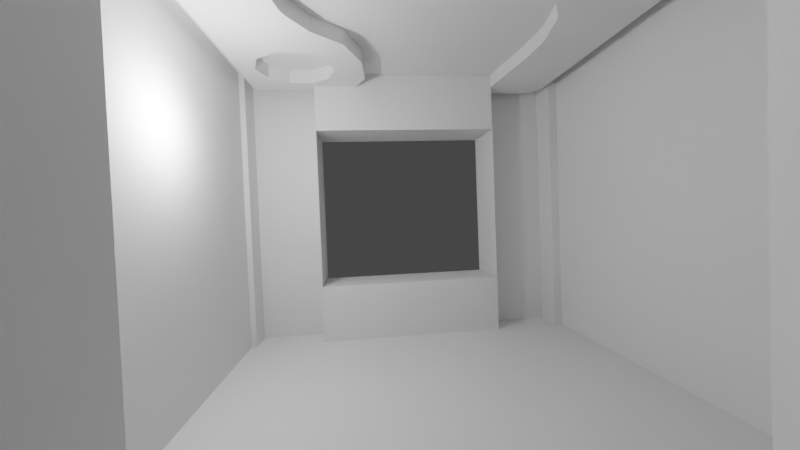# Source: lec9.blend  (saved by Blender 3.6.13; exported with 4.5.12 LTS)
import bpy
from mathutils import Matrix  # noqa: F401  (used for matrix-valued properties, if any)

bpy.ops.wm.read_factory_settings(use_empty=True)
scene = bpy.context.scene
scene.name = 'Scene'

# ---- collections
col_collection = bpy.data.collections.new('Collection'); scene.collection.children.link(col_collection)

# ---- node groups
ng_auto_smooth = bpy.data.node_groups.new('Auto Smooth', 'GeometryNodeTree')
_s = ng_auto_smooth.interface.new_socket(name='Geometry', in_out='OUTPUT', socket_type='NodeSocketGeometry')
_s = ng_auto_smooth.interface.new_socket(name='Geometry', in_out='INPUT', socket_type='NodeSocketGeometry')
_s = ng_auto_smooth.interface.new_socket(name='Angle', in_out='INPUT', socket_type='NodeSocketFloat')
_s.subtype = 'ANGLE'
_s.min_value = 0.0
_s.max_value = 3.142
ng_auto_smooth.is_modifier = True
_N = ng_auto_smooth.nodes; _L = ng_auto_smooth.links
n0 = _N.new('NodeGroupOutput'); n0.name = 'Group Output'; n0.location = (480, -100)
n1 = _N.new('NodeGroupInput'); n1.name = 'Group Input'; n1.location = (-420, -300)
n2 = _N.new('NodeGroupInput'); n2.name = 'Group Input.001'; n2.location = (-60, -100)
n3 = _N.new('GeometryNodeSetShadeSmooth'); n3.name = 'Set Shade Smooth'; n3.location = (120, -100)
n3.domain = 'EDGE'
n4 = _N.new('GeometryNodeSetShadeSmooth'); n4.name = 'Set Shade Smooth.001'; n4.location = (300, -100)
n5 = _N.new('GeometryNodeInputMeshEdgeAngle'); n5.name = 'Edge Angle'; n5.location = (-420, -220)
n6 = _N.new('GeometryNodeInputEdgeSmooth'); n6.name = 'Is Edge Smooth'; n6.location = (-60, -160)
n7 = _N.new('GeometryNodeInputShadeSmooth'); n7.name = 'Is Face Smooth'; n7.location = (-240, -340)
n8 = _N.new('FunctionNodeBooleanMath'); n8.name = 'Boolean Math'; n8.location = (-60, -220)
n9 = _N.new('FunctionNodeCompare'); n9.name = 'Compare'; n9.location = (-240, -180)
n9.operation = 'LESS_EQUAL'
_L.new(n5.outputs[0], n9.inputs[0])
_L.new(n4.outputs[0], n0.inputs[0])
_L.new(n1.outputs[1], n9.inputs[1])
_L.new(n9.outputs[0], n8.inputs[0])
_L.new(n7.outputs[0], n8.inputs[1])
_L.new(n2.outputs[0], n3.inputs[0])
_L.new(n6.outputs[0], n3.inputs[1])
_L.new(n3.outputs[0], n4.inputs[0])
_L.new(n8.outputs[0], n3.inputs[2])
n0.is_active_output = True

# ---- world
world_world = bpy.data.worlds.new('World'); scene.world = world_world
world_world.use_nodes = True; world_world.node_tree.nodes.clear()
_N = world_world.node_tree.nodes; _L = world_world.node_tree.links
n0 = _N.new('ShaderNodeOutputWorld'); n0.name = 'World Output'; n0.location = (300, 300)
n1 = _N.new('ShaderNodeBackground'); n1.name = 'Background'; n1.location = (10, 300)
n1.inputs[0].default_value = (0.05088, 0.05088, 0.05088, 1.0)
_L.new(n1.outputs[0], n0.inputs[0])
n0.is_active_output = True
world_world.color = (0.05088, 0.05088, 0.05088)
world_world.use_sun_shadow = False
world_world.sun_shadow_jitter_overblur = 0.0

# ---- cameras
cam_camera = bpy.data.cameras.new('Camera')
cam_camera.clip_end = 100.0
cam_camera.lens = 15.0
cam_camera.ortho_scale = 7.314

# ---- lights
light_light = bpy.data.lights.new('Light', 'POINT')
light_light.transmission_factor = 0.0
light_light.energy = 1000.0
light_light.shadow_soft_size = 0.1
light_light.shadow_maximum_resolution = 0.006
light_light.use_absolute_resolution = True

# ---- meshes
me_mesh_001 = bpy.data.meshes.new('Mesh.001')
me_mesh_001.from_pydata([(-0.2698, 0.0, 0.0), (0.04795, -0.0008276, 0.0), (0.4895, -0.003167, 0.0), (1.037, -0.006801, 0.0), (1.673, -0.01151, 0.0), (2.38, -0.01709, 0.0), (3.14, -0.02332, 0.0), (3.935, -0.02997, 0.0), (4.748, -0.03685, 0.0), (5.56, -0.04372, 0.0), (6.356, -0.05038, 0.0), (7.115, -0.0566, 0.0), (7.822, -0.06218, 0.0), (7.915, -2.58, 0.0), (7.694, -2.941, 0.0), (6.919, -3.269, 0.0), (5.857, -3.186, 0.0), (4.939, -2.797, 0.0), (4.388, -2.126, 0.0), (4.317, -2.085, 0.0), (4.245, -2.041, 0.0), (4.173, -1.994, 0.0), (4.101, -1.945, 0.0), (4.028, -1.897, 0.0), (3.956, -1.849, 0.0), (3.884, -1.805, 0.0), (3.813, -1.764, 0.0), (3.741, -1.728, 0.0), (3.67, -1.699, 0.0), (3.599, -1.677, 0.0), (3.529, -1.664, 0.0), (3.459, -1.655, 0.0), (3.389, -1.642, 0.0), (3.318, -1.627, 0.0), (3.247, -1.61, 0.0), (3.176, -1.592, 0.0), (3.104, -1.574, 0.0), (3.031, -1.556, 0.0), (2.958, -1.54, 0.0), (2.884, -1.527, 0.0), (2.808, -1.516, 0.0), (2.732, -1.509, 0.0), (2.655, -1.506, 0.0), (2.578, -1.507, 0.0), (2.503, -1.507, 0.0), (2.43, -1.509, 0.0), (2.358, -1.51, 0.0), (2.286, -1.512, 0.0), (2.216, -1.514, 0.0), (2.146, -1.516, 0.0), (2.076, -1.519, 0.0), (2.006, -1.521, 0.0), (1.936, -1.523, 0.0), (1.866, -1.525, 0.0), (1.795, -1.527, 0.0), (0.5315, -1.672, 0.0), (-0.5109, -1.759, 0.0), (-0.8039, -1.774, 0.0), (-0.7699, -1.615, 0.0), (-0.7532, -1.438, 0.0), (-0.7479, -1.248, 0.0), (-0.7484, -1.051, 0.0), (-0.7489, -0.8553, 0.0), (-0.7436, -0.6654, 0.0), (-0.7269, -0.4877, 0.0), (-0.6929, -0.3286, 0.0), (-0.6359, -0.1941, 0.0), (-0.5503, -0.09036, 0.0), (-0.4302, -0.02362, 0.0), (5.756, -2.299, 0.0), (5.738, -2.285, 0.0), (5.381, -1.783, 0.0), (5.389, -1.805, 0.0), (5.381, -1.193, 0.0), (5.756, -0.6772, 0.0), (5.738, -0.6911, 0.0), (5.389, -1.172, 0.0), (6.317, -2.481, 0.0), (6.34, -2.481, 0.0), (6.34, -0.4955, 0.0), (6.317, -0.4949, 0.0), (7.277, -1.785, 0.0), (6.924, -2.284, 0.0), (7.27, -1.807, 0.0), (6.905, -2.297, 0.0), (6.924, -0.6921, 0.0), (6.905, -0.6791, 0.0), (7.277, -1.191, 0.0), (7.27, -1.169, 0.0), (-0.2698, 0.0, 0.8633), (0.04795, -0.0008276, 0.8633), (0.4895, -0.003167, 0.8633), (1.037, -0.006801, 0.8633), (1.673, -0.01151, 0.8633), (2.38, -0.01709, 0.8633), (3.14, -0.02332, 0.8633), (3.935, -0.02997, 0.8633), (4.748, -0.03685, 0.8633), (7.115, -0.0566, 0.8633), (6.905, -0.6791, 0.8633), (5.56, -0.04372, 0.8633), (6.356, -0.05038, 0.8633), (7.822, -0.06218, 0.8633), (7.915, -2.58, 0.8633), (7.694, -2.941, 0.8633), (6.919, -3.269, 0.8633), (5.857, -3.186, 0.8633), (4.939, -2.797, 0.8633), (4.388, -2.126, 0.8633), (4.317, -2.085, 0.8633), (4.245, -2.041, 0.8633), (4.173, -1.994, 0.8633), (4.101, -1.945, 0.8633), (4.028, -1.897, 0.8633), (3.956, -1.849, 0.8633), (3.884, -1.805, 0.8633), (3.813, -1.764, 0.8633), (3.741, -1.728, 0.8633), (3.67, -1.699, 0.8633), (3.599, -1.677, 0.8633), (3.529, -1.664, 0.8633), (3.459, -1.655, 0.8633), (3.389, -1.642, 0.8633), (3.318, -1.627, 0.8633), (3.247, -1.61, 0.8633), (3.176, -1.592, 0.8633), (3.104, -1.574, 0.8633), (3.031, -1.556, 0.8633), (2.958, -1.54, 0.8633), (2.884, -1.527, 0.8633), (2.808, -1.516, 0.8633), (2.732, -1.509, 0.8633), (2.655, -1.506, 0.8633), (2.578, -1.507, 0.8633), (2.503, -1.507, 0.8633), (2.43, -1.509, 0.8633), (2.358, -1.51, 0.8633), (2.286, -1.512, 0.8633), (2.216, -1.514, 0.8633), (2.146, -1.516, 0.8633), (2.076, -1.519, 0.8633), (2.006, -1.521, 0.8633), (1.936, -1.523, 0.8633), (1.866, -1.525, 0.8633), (1.795, -1.527, 0.8633), (0.5315, -1.672, 0.8633), (-0.5109, -1.759, 0.8633), (-0.8039, -1.774, 0.8633), (-0.7699, -1.615, 0.8633), (-0.7532, -1.438, 0.8633), (-0.7479, -1.248, 0.8633), (-0.7484, -1.051, 0.8633), (-0.7489, -0.8553, 0.8633), (-0.7436, -0.6654, 0.8633), (-0.7269, -0.4877, 0.8633), (-0.6929, -0.3286, 0.8633), (-0.6359, -0.1941, 0.8633), (-0.5503, -0.09036, 0.8633), (-0.4302, -0.02362, 0.8633), (5.756, -2.299, 0.8633), (5.738, -2.285, 0.8633), (5.389, -1.805, 0.8633), (5.381, -1.783, 0.8633), (5.381, -1.193, 0.8633), (5.756, -0.6772, 0.8633), (5.738, -0.6911, 0.8633), (6.924, -2.284, 0.8633), (7.27, -1.807, 0.8633), (6.317, -2.481, 0.8633), (6.34, -2.481, 0.8633), (6.34, -0.4955, 0.8633), (6.317, -0.4949, 0.8633), (7.277, -1.785, 0.8633), (6.905, -2.297, 0.8633), (7.277, -1.191, 0.8633), (6.924, -0.6921, 0.8633), (7.27, -1.169, 0.8633), (5.389, -1.172, 0.8633), (-1.128, -9.37, 0.4173), (9.716, -9.37, 0.4173), (-1.128, 0.5296, 0.4173), (9.716, 0.5296, 0.4173), (-1.128, 0.5296, 0.9024), (-1.128, -9.37, 0.9024), (9.716, -9.37, 0.9024), (9.716, 0.5296, 0.9024), (7.63, -8.863, 0.0), (7.312, -8.862, 0.0), (6.87, -8.86, 0.0), (6.323, -8.856, 0.0), (5.687, -8.851, 0.0), (4.98, -8.846, 0.0), (4.22, -8.84, 0.0), (3.425, -8.833, 0.0), (2.612, -8.826, 0.0), (1.799, -8.819, 0.0), (1.004, -8.812, 0.0), (0.2444, -8.806, 0.0), (-0.4624, -8.801, 0.0), (-0.5556, -6.283, 0.0), (-0.3347, -5.922, 0.0), (0.441, -5.594, 0.0), (1.502, -5.677, 0.0), (2.421, -6.065, 0.0), (2.971, -6.737, 0.0), (3.043, -6.777, 0.0), (3.115, -6.822, 0.0), (3.187, -6.869, 0.0), (3.259, -6.918, 0.0), (3.331, -6.966, 0.0), (3.403, -7.014, 0.0), (3.475, -7.058, 0.0), (3.547, -7.099, 0.0), (3.619, -7.135, 0.0), (3.69, -7.164, 0.0), (3.76, -7.186, 0.0), (3.831, -7.198, 0.0), (3.901, -7.208, 0.0), (3.971, -7.221, 0.0), (4.041, -7.236, 0.0), (4.112, -7.253, 0.0), (4.184, -7.271, 0.0), (4.256, -7.289, 0.0), (4.329, -7.306, 0.0), (4.402, -7.322, 0.0), (4.476, -7.336, 0.0), (4.551, -7.347, 0.0), (4.627, -7.354, 0.0), (4.705, -7.357, 0.0), (4.781, -7.356, 0.0), (4.856, -7.355, 0.0), (4.93, -7.354, 0.0), (5.002, -7.353, 0.0), (5.073, -7.351, 0.0), (5.144, -7.349, 0.0), (5.214, -7.346, 0.0), (5.284, -7.344, 0.0), (5.353, -7.342, 0.0), (5.423, -7.34, 0.0), (5.494, -7.338, 0.0), (5.565, -7.336, 0.0), (6.828, -7.191, 0.0), (7.871, -7.104, 0.0), (8.164, -7.089, 0.0), (8.13, -7.248, 0.0), (8.113, -7.425, 0.0), (8.108, -7.615, 0.0), (8.108, -7.811, 0.0), (8.109, -8.008, 0.0), (8.103, -8.197, 0.0), (8.087, -8.375, 0.0), (8.053, -8.534, 0.0), (7.996, -8.669, 0.0), (7.91, -8.772, 0.0), (7.79, -8.839, 0.0), (1.603, -6.564, 0.0), (1.622, -6.578, 0.0), (1.978, -7.08, 0.0), (1.971, -7.058, 0.0), (1.978, -7.67, 0.0), (1.603, -8.186, 0.0), (1.622, -8.172, 0.0), (1.971, -7.691, 0.0), (1.043, -6.382, 0.0), (1.02, -6.382, 0.0), (1.02, -8.367, 0.0), (1.043, -8.368, 0.0), (0.08283, -7.078, 0.0), (0.436, -6.579, 0.0), (0.08933, -7.056, 0.0), (0.4548, -6.566, 0.0), (0.436, -8.171, 0.0), (0.4548, -8.184, 0.0), (0.08283, -7.672, 0.0), (0.08933, -7.694, 0.0), (7.63, -8.863, 0.8633), (7.312, -8.862, 0.8633), (6.87, -8.86, 0.8633), (6.323, -8.856, 0.8633), (5.687, -8.851, 0.8633), (4.98, -8.846, 0.8633), (4.22, -8.84, 0.8633), (3.425, -8.833, 0.8633), (2.612, -8.826, 0.8633), (0.2444, -8.806, 0.8633), (0.4548, -8.184, 0.8633), (1.799, -8.819, 0.8633), (1.004, -8.812, 0.8633), (-0.4624, -8.801, 0.8633), (-0.5556, -6.283, 0.8633), (-0.3347, -5.922, 0.8633), (0.441, -5.594, 0.8633), (1.502, -5.677, 0.8633), (2.421, -6.065, 0.8633), (2.971, -6.737, 0.8633), (3.043, -6.777, 0.8633), (3.115, -6.822, 0.8633), (3.187, -6.869, 0.8633), (3.259, -6.918, 0.8633), (3.331, -6.966, 0.8633), (3.403, -7.014, 0.8633), (3.475, -7.058, 0.8633), (3.547, -7.099, 0.8633), (3.619, -7.135, 0.8633), (3.69, -7.164, 0.8633), (3.76, -7.186, 0.8633), (3.831, -7.198, 0.8633), (3.901, -7.208, 0.8633), (3.971, -7.221, 0.8633), (4.041, -7.236, 0.8633), (4.112, -7.253, 0.8633), (4.184, -7.271, 0.8633), (4.256, -7.289, 0.8633), (4.329, -7.306, 0.8633), (4.402, -7.322, 0.8633), (4.476, -7.336, 0.8633), (4.551, -7.347, 0.8633), (4.627, -7.354, 0.8633), (4.705, -7.357, 0.8633), (4.781, -7.356, 0.8633), (4.856, -7.355, 0.8633), (4.93, -7.354, 0.8633), (5.002, -7.353, 0.8633), (5.073, -7.351, 0.8633), (5.144, -7.349, 0.8633), (5.214, -7.346, 0.8633), (5.284, -7.344, 0.8633), (5.353, -7.342, 0.8633), (5.423, -7.34, 0.8633), (5.494, -7.338, 0.8633), (5.565, -7.336, 0.8633), (6.828, -7.191, 0.8633), (7.871, -7.104, 0.8633), (8.164, -7.089, 0.8633), (8.13, -7.248, 0.8633), (8.113, -7.425, 0.8633), (8.108, -7.615, 0.8633), (8.108, -7.811, 0.8633), (8.109, -8.008, 0.8633), (8.103, -8.197, 0.8633), (8.087, -8.375, 0.8633), (8.053, -8.534, 0.8633), (7.996, -8.669, 0.8633), (7.91, -8.772, 0.8633), (7.79, -8.839, 0.8633), (1.603, -6.564, 0.8633), (1.622, -6.578, 0.8633), (1.971, -7.058, 0.8633), (1.978, -7.08, 0.8633), (1.978, -7.67, 0.8633), (1.603, -8.186, 0.8633), (1.622, -8.172, 0.8633), (0.436, -6.579, 0.8633), (0.08933, -7.056, 0.8633), (1.043, -6.382, 0.8633), (1.02, -6.382, 0.8633), (1.02, -8.367, 0.8633), (1.043, -8.368, 0.8633), (0.08283, -7.078, 0.8633), (0.4548, -6.566, 0.8633), (0.08283, -7.672, 0.8633), (0.436, -8.171, 0.8633), (0.08933, -7.694, 0.8633), (1.971, -7.691, 0.8633), (-1.627, -9.889, -8.818), (9.906, -9.868, -8.818), (9.906, -7.56, -8.818), (9.37, -7.556, -8.818), (9.376, -7.89, -8.818), (7.465, -7.858, -8.818), (7.431, -9.16, -8.818), (-0.1556, -9.155, -8.818), (-0.155, -9.004, -8.818), (-0.9993, -9.004, -8.818), (-0.9993, -7.075, -8.818), (-0.1668, -7.063, -8.818), (-0.1733, -1.715, -8.818), (-0.9828, -1.72, -8.818), (-0.9828, 0.1393, -8.818), (-0.1615, 0.1443, -8.818), (-0.1615, 0.3992, -8.818), (7.97, 0.3542, -8.818), (8.003, -2.27, -8.818), (9.372, -2.3, -8.818), (9.364, -3.245, -8.818), (9.909, -3.245, -8.818), (9.902, -1.964, -8.818), (8.266, -1.94, -8.818), (8.266, 1.029, -8.818), (-1.793, 1.038, -8.818), (-1.787, -9.882, -8.818), (9.347, -7.89, -8.818), (-1.627, -9.889, -6.835), (9.906, -9.868, -6.835), (9.906, -7.56, -6.835), (9.37, -7.556, -6.835), (9.376, -7.89, -6.835), (7.465, -7.858, -6.835), (7.431, -9.16, -6.835), (-0.1556, -9.155, -6.835), (-0.155, -9.004, -6.835), (-0.9993, -9.004, -6.835), (-0.9993, -7.075, -6.835), (-0.1668, -7.063, -6.835), (-0.1733, -1.715, -6.835), (-0.9828, -1.72, -6.835), (-0.9828, 0.1393, -6.835), (-0.1615, 0.1443, -6.835), (-0.1615, 0.3992, -6.835), (7.97, 0.3542, -6.835), (8.003, -2.27, -6.835), (9.372, -2.3, -6.835), (9.364, -3.245, -6.835), (9.909, -3.245, -6.835), (9.902, -1.964, -6.835), (8.266, -1.94, -6.835), (8.266, 1.029, -6.835), (-1.793, 1.038, -6.835), (-1.787, -9.882, -6.835), (-1.627, -9.889, -1.489), (9.906, -9.868, -1.489), (9.906, -7.56, -1.489), (9.37, -7.556, -1.489), (9.376, -7.89, -1.489), (7.465, -7.858, -1.489), (7.431, -9.16, -1.489), (-0.1556, -9.155, -1.489), (-0.155, -9.004, -1.489), (-0.9993, -9.004, -1.489), (-0.9993, -7.075, -1.489), (-0.1668, -7.063, -1.489), (-0.1733, -1.715, -1.489), (-0.9828, -1.72, -1.489), (-0.9828, 0.1393, -1.489), (-0.1615, 0.1443, -1.489), (-0.1615, 0.3992, -1.489), (7.97, 0.3542, -1.489), (8.003, -2.27, -1.489), (9.372, -2.3, -1.489), (9.364, -3.245, -1.489), (9.909, -3.245, -1.489), (9.902, -1.964, -1.489), (8.266, -1.94, -1.489), (8.266, 1.029, -1.489), (-1.793, 1.038, -1.489), (-1.787, -9.882, -1.489), (-1.627, -9.889, 0.7197), (9.906, -9.868, 0.7197), (9.906, -7.56, 0.7197), (9.37, -7.556, 0.7197), (9.376, -7.89, 0.7197), (7.465, -7.858, 0.7197), (7.431, -9.16, 0.7197), (-0.1556, -9.155, 0.7197), (-0.155, -9.004, 0.7197), (-0.9993, -9.004, 0.7197), (-0.9993, -7.075, 0.7197), (-0.1668, -7.063, 0.7197), (-0.1733, -1.715, 0.7197), (-0.9828, -1.72, 0.7197), (-0.9828, 0.1393, 0.7197), (-0.1615, 0.1443, 0.7197), (-0.1615, 0.3992, 0.7197), (7.97, 0.3542, 0.7197), (8.003, -2.27, 0.7197), (9.372, -2.3, 0.7197), (9.364, -3.245, 0.7197), (9.909, -3.245, 0.7197), (9.902, -1.964, 0.7197), (8.266, -1.94, 0.7197), (8.266, 1.029, 0.7197), (-1.793, 1.038, 0.7197), (-1.787, -9.882, 0.7197), (9.364, -7.654, -1.489), (9.909, -7.654, -1.489), (9.364, -7.654, 0.7197), (9.909, -7.654, 0.7197), (-1.789, -7.064, -8.818), (-1.789, -7.064, -6.835), (-1.789, -7.064, -1.489), (-1.789, -7.064, 0.7197), (-1.792, -1.758, -8.818), (-1.792, -1.758, -6.835), (-1.792, -1.758, -1.489), (-1.792, -1.758, 0.7197), (-1.806, -9.861, -8.735), (10.26, -9.861, -8.735), (-1.806, 1.154, -8.735), (10.26, 1.154, -8.735), (-1.806, 1.154, -8.964), (-1.806, -9.861, -8.964), (10.26, -9.861, -8.964), (10.26, 1.154, -8.964)], [], [(86, 79, 10, 11), (67, 68, 0, 1, 2, 3, 4, 5, 6, 7, 8, 9, 10, 79, 80, 74, 75, 76, 73, 71, 72, 70, 69, 77, 78, 84, 82, 83, 81, 87, 88, 85, 86, 11, 12, 13, 14, 15, 16, 17, 18, 19, 20, 21, 22, 23, 24, 25, 26, 27, 28, 29, 30, 31, 32, 33, 34, 35, 36, 37, 38, 39, 40, 41, 42, 43, 44, 45, 46, 47, 48, 49, 50, 51, 52, 53, 54, 55, 56, 57, 58, 59, 60, 61, 62, 63, 64, 65, 66), (99, 98, 101, 170), (157, 156, 155, 154, 153, 152, 151, 150, 149, 148, 147, 146, 145, 144, 143, 142, 141, 140, 139, 138, 137, 136, 135, 134, 133, 132, 131, 130, 129, 128, 127, 126, 125, 124, 123, 122, 121, 120, 119, 118, 117, 116, 115, 114, 113, 112, 111, 110, 109, 108, 107, 106, 105, 104, 103, 102, 98, 99, 175, 176, 174, 172, 167, 166, 173, 169, 168, 159, 160, 161, 162, 163, 177, 165, 164, 171, 170, 101, 100, 97, 96, 95, 94, 93, 92, 91, 90, 89, 158), (52, 51, 141, 142), (26, 25, 115, 116), (82, 84, 173, 166), (53, 52, 142, 143), (27, 26, 116, 117), (1, 0, 89, 90), (79, 86, 99, 170), (54, 53, 143, 144), (28, 27, 117, 118), (2, 1, 90, 91), (87, 81, 172, 174), (55, 54, 144, 145), (29, 28, 118, 119), (3, 2, 91, 92), (85, 88, 176, 175), (56, 55, 145, 146), (30, 29, 119, 120), (4, 3, 92, 93), (86, 85, 175, 99), (57, 56, 146, 147), (31, 30, 120, 121), (5, 4, 93, 94), (9, 8, 97, 100), (58, 57, 147, 148), (32, 31, 121, 122), (6, 5, 94, 95), (88, 87, 174, 176), (59, 58, 148, 149), (33, 32, 122, 123), (7, 6, 95, 96), (80, 79, 170, 171), (60, 59, 149, 150), (34, 33, 123, 124), (8, 7, 96, 97), (84, 78, 169, 173), (61, 60, 150, 151), (35, 34, 124, 125), (72, 71, 162, 161), (62, 61, 151, 152), (36, 35, 125, 126), (10, 9, 100, 101), (0, 68, 158, 89), (63, 62, 152, 153), (37, 36, 126, 127), (11, 10, 101, 98), (73, 76, 177, 163), (64, 63, 153, 154), (38, 37, 127, 128), (12, 11, 98, 102), (76, 75, 165, 177), (65, 64, 154, 155), (39, 38, 128, 129), (13, 12, 102, 103), (66, 65, 155, 156), (40, 39, 129, 130), (14, 13, 103, 104), (67, 66, 156, 157), (41, 40, 130, 131), (15, 14, 104, 105), (68, 67, 157, 158), (42, 41, 131, 132), (16, 15, 105, 106), (69, 70, 160, 159), (43, 42, 132, 133), (17, 16, 106, 107), (70, 72, 161, 160), (44, 43, 133, 134), (18, 17, 107, 108), (71, 73, 163, 162), (45, 44, 134, 135), (19, 18, 108, 109), (75, 74, 164, 165), (46, 45, 135, 136), (20, 19, 109, 110), (83, 82, 166, 167), (47, 46, 136, 137), (21, 20, 110, 111), (77, 69, 159, 168), (48, 47, 137, 138), (22, 21, 111, 112), (78, 77, 168, 169), (49, 48, 138, 139), (23, 22, 112, 113), (50, 49, 139, 140), (24, 23, 113, 114), (74, 80, 171, 164), (51, 50, 140, 141), (25, 24, 114, 115), (81, 83, 167, 172), (178, 180, 181, 179), (183, 184, 185, 182), (181, 180, 182, 185), (178, 179, 184, 183), (179, 181, 185, 184), (180, 178, 183, 182), (272, 265, 196, 197), (253, 254, 186, 187, 188, 189, 190, 191, 192, 193, 194, 195, 196, 265, 266, 260, 261, 262, 259, 257, 258, 256, 255, 263, 264, 270, 268, 269, 267, 273, 274, 271, 272, 197, 198, 199, 200, 201, 202, 203, 204, 205, 206, 207, 208, 209, 210, 211, 212, 213, 214, 215, 216, 217, 218, 219, 220, 221, 222, 223, 224, 225, 226, 227, 228, 229, 230, 231, 232, 233, 234, 235, 236, 237, 238, 239, 240, 241, 242, 243, 244, 245, 246, 247, 248, 249, 250, 251, 252), (285, 284, 287, 356), (343, 342, 341, 340, 339, 338, 337, 336, 335, 334, 333, 332, 331, 330, 329, 328, 327, 326, 325, 324, 323, 322, 321, 320, 319, 318, 317, 316, 315, 314, 313, 312, 311, 310, 309, 308, 307, 306, 305, 304, 303, 302, 301, 300, 299, 298, 297, 296, 295, 294, 293, 292, 291, 290, 289, 288, 284, 285, 361, 362, 360, 358, 353, 352, 359, 355, 354, 345, 346, 347, 348, 349, 363, 351, 350, 357, 356, 287, 286, 283, 282, 281, 280, 279, 278, 277, 276, 275, 344), (238, 237, 327, 328), (212, 211, 301, 302), (268, 270, 359, 352), (239, 238, 328, 329), (213, 212, 302, 303), (187, 186, 275, 276), (265, 272, 285, 356), (240, 239, 329, 330), (214, 213, 303, 304), (188, 187, 276, 277), (273, 267, 358, 360), (241, 240, 330, 331), (215, 214, 304, 305), (189, 188, 277, 278), (271, 274, 362, 361), (242, 241, 331, 332), (216, 215, 305, 306), (190, 189, 278, 279), (272, 271, 361, 285), (243, 242, 332, 333), (217, 216, 306, 307), (191, 190, 279, 280), (195, 194, 283, 286), (244, 243, 333, 334), (218, 217, 307, 308), (192, 191, 280, 281), (274, 273, 360, 362), (245, 244, 334, 335), (219, 218, 308, 309), (193, 192, 281, 282), (266, 265, 356, 357), (246, 245, 335, 336), (220, 219, 309, 310), (194, 193, 282, 283), (270, 264, 355, 359), (247, 246, 336, 337), (221, 220, 310, 311), (258, 257, 348, 347), (248, 247, 337, 338), (222, 221, 311, 312), (196, 195, 286, 287), (186, 254, 344, 275), (249, 248, 338, 339), (223, 222, 312, 313), (197, 196, 287, 284), (259, 262, 363, 349), (250, 249, 339, 340), (224, 223, 313, 314), (198, 197, 284, 288), (262, 261, 351, 363), (251, 250, 340, 341), (225, 224, 314, 315), (199, 198, 288, 289), (252, 251, 341, 342), (226, 225, 315, 316), (200, 199, 289, 290), (253, 252, 342, 343), (227, 226, 316, 317), (201, 200, 290, 291), (254, 253, 343, 344), (228, 227, 317, 318), (202, 201, 291, 292), (255, 256, 346, 345), (229, 228, 318, 319), (203, 202, 292, 293), (256, 258, 347, 346), (230, 229, 319, 320), (204, 203, 293, 294), (257, 259, 349, 348), (231, 230, 320, 321), (205, 204, 294, 295), (261, 260, 350, 351), (232, 231, 321, 322), (206, 205, 295, 296), (269, 268, 352, 353), (233, 232, 322, 323), (207, 206, 296, 297), (263, 255, 345, 354), (234, 233, 323, 324), (208, 207, 297, 298), (264, 263, 354, 355), (235, 234, 324, 325), (209, 208, 298, 299), (236, 235, 325, 326), (210, 209, 299, 300), (260, 266, 357, 350), (237, 236, 326, 327), (211, 210, 300, 301), (267, 269, 353, 358), (364, 365, 366, 367, 368, 369, 370, 371, 372, 373, 374, 375, 376, 377, 378, 379, 380, 381, 382, 383, 384, 385, 386, 387, 388, 389, 481, 477, 390), (407, 406, 433, 434), (364, 390, 418, 392), (369, 368, 396, 397), (384, 383, 411, 412), (377, 376, 404, 405), (370, 369, 397, 398), (385, 384, 412, 413), (378, 377, 405, 406), (371, 370, 398, 399), (386, 385, 413, 414), (379, 378, 406, 407), (372, 371, 399, 400), (387, 386, 414, 415), (365, 364, 392, 393), (380, 379, 407, 408), (373, 372, 400, 401), (388, 387, 415, 416), (366, 365, 393, 394), (381, 380, 408, 409), (374, 373, 401, 402), (389, 388, 416, 417), (367, 366, 394, 395), (382, 381, 409, 410), (375, 374, 402, 403), (481, 389, 417, 482), (368, 367, 395, 396), (383, 382, 410, 411), (376, 375, 403, 404), (439, 438, 465, 466), (400, 399, 426, 427), (415, 414, 441, 442), (393, 392, 419, 420), (408, 407, 434, 435), (401, 400, 427, 428), (416, 415, 442, 443), (394, 393, 420, 421), (409, 408, 435, 436), (402, 401, 428, 429), (417, 416, 443, 444), (395, 394, 421, 422), (410, 409, 436, 437), (403, 402, 429, 430), (482, 417, 444, 483), (396, 395, 422, 423), (411, 410, 437, 438), (445, 479, 480, 472), (392, 418, 445, 419), (397, 396, 423, 424), (412, 411, 438, 439), (405, 404, 431, 432), (398, 397, 424, 425), (413, 412, 439, 440), (406, 405, 432, 433), (399, 398, 425, 426), (414, 413, 440, 441), (446, 472, 480, 484, 471, 470, 469, 468, 467, 466, 465, 464, 463, 462, 461, 460, 459, 458, 457, 456, 455, 454, 453, 452, 451, 450, 449, 448, 447), (432, 431, 458, 459), (425, 424, 451, 452), (439, 466, 475, 473), (433, 432, 459, 460), (426, 425, 452, 453), (441, 440, 467, 468), (434, 433, 460, 461), (427, 426, 453, 454), (442, 441, 468, 469), (420, 419, 446, 447), (435, 434, 461, 462), (428, 427, 454, 455), (443, 442, 469, 470), (421, 420, 447, 448), (436, 435, 462, 463), (429, 428, 455, 456), (444, 443, 470, 471), (422, 421, 448, 449), (437, 436, 463, 464), (430, 429, 456, 457), (483, 444, 471, 484), (423, 422, 449, 450), (438, 437, 464, 465), (431, 430, 457, 458), (419, 445, 472, 446), (424, 423, 450, 451), (474, 473, 475, 476), (467, 440, 474, 476), (466, 467, 476, 475), (440, 439, 473, 474), (418, 478, 479, 445), (390, 477, 478, 418), (479, 483, 484, 480), (483, 432, 405, 482), (477, 481, 482, 478), (405, 377, 481, 482), (479, 429, 402, 478), (402, 374, 477, 478), (403, 478, 482, 404), (430, 431, 483, 479), (485, 487, 488, 486), (490, 491, 492, 489), (488, 487, 489, 492), (485, 486, 491, 490), (486, 488, 492, 491), (487, 485, 490, 489)])
_uv = me_mesh_001.uv_layers.new(name='UVMap')
_uv.uv.foreach_set('vector', [0.0, 0.0, 0.0, 0.0, 0.0, 0.0, 0.0, 0.0, 0.0, 0.0, 0.0, 0.0, 0.0, 0.0, 0.0, 0.0, 0.0, 0.0, 0.0, 0.0, 0.0, 0.0, 0.0, 0.0, 0.0, 0.0, 0.0, 0.0, 0.0, 0.0, 0.0, 0.0, 0.0, 0.0, 0.0, 0.0, 0.0, 0.0, 0.0, 0.0, 0.0, 0.0, 0.0, 0.0, 0.0, 0.0, 0.0, 0.0, 0.0, 0.0, 0.0, 0.0, 0.0, 0.0, 0.0, 0.0, 0.0, 0.0, 0.0, 0.0, 0.0, 0.0, 0.0, 0.0, 0.0, 0.0, 0.0, 0.0, 0.0, 0.0, 0.0, 0.0, 0.0, 0.0, 0.0, 0.0, 0.0, 0.0, 0.0, 0.0, 0.0, 0.0, 0.0, 0.0, 0.0, 0.0, 0.0, 0.0, 0.0, 0.0, 0.0, 0.0, 0.0, 0.0, 0.0, 0.0, 0.0, 0.0, 0.0, 0.0, 0.0, 0.0, 0.0, 0.0, 0.0, 0.0, 0.0, 0.0, 0.0, 0.0, 0.0, 0.0, 0.0, 0.0, 0.0, 0.0, 0.0, 0.0, 0.0, 0.0, 0.0, 0.0, 0.0, 0.0, 0.0, 0.0, 0.0, 0.0, 0.0, 0.0, 0.0, 0.0, 0.0, 0.0, 0.0, 0.0, 0.0, 0.0, 0.0, 0.0, 0.0, 0.0, 0.0, 0.0, 0.0, 0.0, 0.0, 0.0, 0.0, 0.0, 0.0, 0.0, 0.0, 0.0, 0.0, 0.0, 0.0, 0.0, 0.0, 0.0, 0.0, 0.0, 0.0, 0.0, 0.0, 0.0, 0.0, 0.0, 0.0, 0.0, 0.0, 0.0, 0.0, 0.0, 0.0, 0.0, 0.0, 0.0, 0.0, 0.0, 0.0, 0.0, 0.0, 0.0, 0.0, 0.0, 0.0, 0.0, 0.0, 0.0, 0.0, 0.0, 0.0, 0.0, 0.0, 0.0, 0.0, 0.0, 0.0, 0.0, 0.0, 0.0, 0.0, 0.0, 0.0, 0.0, 0.0, 0.0, 0.0, 0.0, 0.0, 0.0, 0.0, 0.0, 0.0, 0.0, 0.0, 0.0, 0.0, 0.0, 0.0, 0.0, 0.0, 0.0, 0.0, 0.0, 0.0, 0.0, 0.0, 0.0, 0.0, 0.0, 0.0, 0.0, 0.0, 0.0, 0.0, 0.0, 0.0, 0.0, 0.0, 0.0, 0.0, 0.0, 0.0, 0.0, 0.0, 0.0, 0.0, 0.0, 0.0, 0.0, 0.0, 0.0, 0.0, 0.0, 0.0, 0.0, 0.0, 0.0, 0.0, 0.0, 0.0, 0.0, 0.0, 0.0, 0.0, 0.0, 0.0, 0.0, 0.0, 0.0, 0.0, 0.0, 0.0, 0.0, 0.0, 0.0, 0.0, 0.0, 0.0, 0.0, 0.0, 0.0, 0.0, 0.0, 0.0, 0.0, 0.0, 0.0, 0.0, 0.0, 0.0, 0.0, 0.0, 0.0, 0.0, 0.0, 0.0, 0.0, 0.0, 0.0, 0.0, 0.0, 0.0, 0.0, 0.0, 0.0, 0.0, 0.0, 0.0, 0.0, 0.0, 0.0, 0.0, 0.0, 0.0, 0.0, 0.0, 0.0, 0.0, 0.0, 0.0, 0.0, 0.0, 0.0, 0.0, 0.0, 0.0, 0.0, 0.0, 0.0, 0.0, 0.0, 0.0, 0.0, 0.0, 0.0, 0.0, 0.0, 0.0, 0.0, 0.0, 0.0, 0.0, 0.0, 0.0, 0.0, 0.0, 0.0, 0.0, 0.0, 0.0, 0.0, 0.0, 0.0, 0.0, 0.0, 0.0, 0.0, 0.0, 0.0, 0.0, 0.0, 0.0, 0.0, 0.0, 0.0, 0.0, 0.0, 0.0, 0.0, 0.0, 0.0, 0.0, 0.0, 0.0, 0.0, 0.0, 0.0, 0.0, 0.0, 0.0, 0.0, 0.0, 0.0, 0.0, 0.0, 0.0, 0.0, 0.0, 0.0, 0.0, 0.0, 0.0, 0.0, 0.0, 0.0, 0.0, 0.0, 0.0, 0.0, 0.0, 0.0, 0.0, 0.0, 0.0, 0.0, 0.0, 0.0, 0.0, 0.0, 0.0, 0.0, 0.0, 0.0, 0.0, 0.0, 0.0, 0.0, 0.0, 0.0, 0.0, 0.0, 0.0, 0.0, 0.0, 0.0, 0.0, 0.0, 0.0, 0.0, 0.0, 0.0, 0.0, 0.0, 0.0, 0.0, 0.0, 0.0, 0.0, 0.0, 0.0, 0.0, 0.0, 0.0, 0.0, 0.0, 0.0, 0.0, 0.0, 0.0, 0.0, 0.0, 0.0, 0.0, 0.0, 0.0, 0.0, 0.0, 0.0, 0.0, 0.0, 0.0, 0.0, 0.0, 0.0, 0.0, 0.0, 0.0, 0.0, 0.0, 0.0, 0.0, 0.0, 0.0, 0.0, 0.0, 0.0, 0.0, 0.0, 0.0, 0.0, 0.0, 0.0, 0.0, 0.0, 0.0, 0.0, 0.0, 0.0, 0.0, 0.0, 0.0, 0.0, 0.0, 0.0, 0.0, 0.0, 0.0, 0.0, 0.0, 0.0, 0.0, 0.0, 0.0, 0.0, 0.0, 0.0, 0.0, 0.0, 0.0, 0.0, 0.0, 0.0, 0.0, 0.0, 0.0, 0.0, 0.0, 0.0, 0.0, 0.0, 0.0, 0.0, 0.0, 0.0, 0.0, 0.0, 0.0, 0.0, 0.0, 0.0, 0.0, 0.0, 0.0, 0.0, 0.0, 0.0, 0.0, 0.0, 0.0, 0.0, 0.0, 0.0, 0.0, 0.0, 0.0, 0.0, 0.0, 0.0, 0.0, 0.0, 0.0, 0.0, 0.0, 0.0, 0.0, 0.0, 0.0, 0.0, 0.0, 0.0, 0.0, 0.0, 0.0, 0.0, 0.0, 0.0, 0.0, 0.0, 0.0, 0.0, 0.0, 0.0, 0.0, 0.0, 0.0, 0.0, 0.0, 0.0, 0.0, 0.0, 0.0, 0.0, 0.0, 0.0, 0.0, 0.0, 0.0, 0.0, 0.0, 0.0, 0.0, 0.0, 0.0, 0.0, 0.0, 0.0, 0.0, 0.0, 0.0, 0.0, 0.0, 0.0, 0.0, 0.0, 0.0, 0.0, 0.0, 0.0, 0.0, 0.0, 0.0, 0.0, 0.0, 0.0, 0.0, 0.0, 0.0, 0.0, 0.0, 0.0, 0.0, 0.0, 0.0, 0.0, 0.0, 0.0, 0.0, 0.0, 0.0, 0.0, 0.0, 0.0, 0.0, 0.0, 0.0, 0.0, 0.0, 0.0, 0.0, 0.0, 0.0, 0.0, 0.0, 0.0, 0.0, 0.0, 0.0, 0.0, 0.0, 0.0, 0.0, 0.0, 0.0, 0.0, 0.0, 0.0, 0.0, 0.0, 0.0, 0.0, 0.0, 0.0, 0.0, 0.0, 0.0, 0.0, 0.0, 0.0, 0.0, 0.0, 0.0, 0.0, 0.0, 0.0, 0.0, 0.0, 0.0, 0.0, 0.0, 0.0, 0.0, 0.0, 0.0, 0.0, 0.0, 0.0, 0.0, 0.0, 0.0, 0.0, 0.0, 0.0, 0.0, 0.0, 0.0, 0.0, 0.0, 0.0, 0.0, 0.0, 0.0, 0.0, 0.0, 0.0, 0.0, 0.0, 0.0, 0.0, 0.0, 0.0, 0.0, 0.0, 0.0, 0.0, 0.0, 0.0, 0.0, 0.0, 0.0, 0.0, 0.0, 0.0, 0.0, 0.0, 0.0, 0.0, 0.0, 0.0, 0.0, 0.0, 0.0, 0.0, 0.0, 0.0, 0.0, 0.0, 0.0, 0.0, 0.0, 0.0, 0.0, 0.0, 0.0, 0.0, 0.0, 0.0, 0.0, 0.0, 0.0, 0.0, 0.0, 0.0, 0.0, 0.0, 0.0, 0.0, 0.0, 0.0, 0.0, 0.0, 0.0, 0.0, 0.0, 0.0, 0.0, 0.0, 0.0, 0.0, 0.0, 0.0, 0.0, 0.0, 0.0, 0.0, 0.0, 0.0, 0.0, 0.0, 0.0, 0.0, 0.0, 0.0, 0.0, 0.0, 0.0, 0.0, 0.0, 0.0, 0.0, 0.0, 0.0, 0.0, 0.0, 0.0, 0.0, 0.0, 0.0, 0.0, 0.0, 0.0, 0.0, 0.0, 0.0, 0.0, 0.0, 0.0, 0.0, 0.0, 0.0, 0.0, 0.0, 0.0, 0.0, 0.0, 0.0, 0.0, 0.0, 0.0, 0.0, 0.0, 0.0, 0.0, 0.0, 0.0, 0.0, 0.0, 0.0, 0.0, 0.0, 0.0, 0.0, 0.0, 0.0, 0.0, 0.0, 0.0, 0.0, 0.0, 0.0, 0.0, 0.0, 0.0, 0.0, 0.0, 0.0, 0.0, 0.0, 0.0, 0.0, 0.0, 0.0, 0.0, 0.0, 0.0, 0.0, 0.0, 0.0, 0.0, 0.0, 0.0, 0.0, 0.0, 0.0, 0.0, 0.0, 0.0, 0.0, 0.0, 0.0, 0.0, 0.0, 0.0, 0.0, 0.0, 0.0, 0.0, 0.0, 0.0, 0.0, 0.0, 0.0, 0.0, 0.0, 0.0, 0.0, 0.0, 0.0, 0.0, 0.0, 0.0, 0.0, 0.0, 0.0, 0.0, 0.0, 0.0, 0.0, 0.0, 0.0, 0.0, 0.0, 0.0, 0.0, 0.0, 0.0, 0.0, 0.0, 0.0, 0.0, 0.0, 0.0, 0.0, 0.0, 0.0, 0.0, 0.0, 0.0, 0.0, 0.0, 0.0, 0.0, 0.0, 0.0, 0.0, 0.0, 0.0, 0.0, 0.0, 0.0, 0.0, 0.0, 0.0, 0.0, 0.0, 0.0, 0.0, 0.0, 0.0, 0.0, 0.0, 0.0, 0.0, 0.0, 0.0, 0.0, 0.0, 0.0, 0.0, 0.0, 0.0, 0.0, 0.0, 0.0, 0.0, 0.0, 0.0, 0.0, 0.0, 0.0, 0.0, 0.0, 0.0, 0.0, 0.0, 0.0, 0.0, 0.0, 0.0, 0.0, 0.0, 0.0, 0.0, 0.0, 0.0, 0.0, 0.0, 0.0, 0.0, 0.0, 0.0, 0.0, 0.0, 0.0, 0.0, 0.0, 0.0, 0.0, 0.0, 0.0, 0.0, 0.0, 0.0, 0.0, 0.0, 0.0, 0.0, 0.0, 0.0, 0.0, 0.0, 0.0, 0.0, 0.0, 0.0, 0.0, 0.0, 0.0, 0.0, 0.0, 0.0, 0.0, 0.0, 0.0, 0.0, 0.0, 0.0, 0.0, 0.0, 0.0, 0.0, 0.0, 0.0, 0.0, 0.0, 0.0, 0.0, 0.0, 0.0, 0.0, 0.0, 0.0, 0.0, 0.0, 0.0, 0.0, 0.0, 0.0, 0.0, 0.0, 0.0, 0.0, 0.0, 0.0, 0.0, 0.0, 0.0, 0.0, 0.0, 0.0, 0.0, 0.0, 0.0, 0.0, 0.0, 0.0, 0.0, 0.0, 0.0, 0.0, 0.0, 0.0, 0.0, 0.0, 0.0, 0.0, 0.0, 0.0, 0.0, 0.0, 0.0, 0.0, 0.0, 0.0, 0.0, 0.0, 0.0, 0.0, 0.0, 0.0, 0.0, 0.0, 0.0, 0.0, 0.0, 1.0, 1.0, 1.0, 1.0, 0.0, 0.0, 0.0, 1.0, 0.0, 1.0, 1.0, 0.0, 1.0, 1.0, 1.0, 0.0, 1.0, 0.0, 1.0, 1.0, 1.0, 0.0, 0.0, 1.0, 0.0, 1.0, 0.0, 0.0, 0.0, 1.0, 0.0, 1.0, 1.0, 1.0, 1.0, 1.0, 0.0, 0.0, 1.0, 0.0, 0.0, 0.0, 0.0, 0.0, 1.0, 0.0, 0.0, 0.0, 0.0, 0.0, 0.0, 0.0, 0.0, 0.0, 0.0, 0.0, 0.0, 0.0, 0.0, 0.0, 0.0, 0.0, 0.0, 0.0, 0.0, 0.0, 0.0, 0.0, 0.0, 0.0, 0.0, 0.0, 0.0, 0.0, 0.0, 0.0, 0.0, 0.0, 0.0, 0.0, 0.0, 0.0, 0.0, 0.0, 0.0, 0.0, 0.0, 0.0, 0.0, 0.0, 0.0, 0.0, 0.0, 0.0, 0.0, 0.0, 0.0, 0.0, 0.0, 0.0, 0.0, 0.0, 0.0, 0.0, 0.0, 0.0, 0.0, 0.0, 0.0, 0.0, 0.0, 0.0, 0.0, 0.0, 0.0, 0.0, 0.0, 0.0, 0.0, 0.0, 0.0, 0.0, 0.0, 0.0, 0.0, 0.0, 0.0, 0.0, 0.0, 0.0, 0.0, 0.0, 0.0, 0.0, 0.0, 0.0, 0.0, 0.0, 0.0, 0.0, 0.0, 0.0, 0.0, 0.0, 0.0, 0.0, 0.0, 0.0, 0.0, 0.0, 0.0, 0.0, 0.0, 0.0, 0.0, 0.0, 0.0, 0.0, 0.0, 0.0, 0.0, 0.0, 0.0, 0.0, 0.0, 0.0, 0.0, 0.0, 0.0, 0.0, 0.0, 0.0, 0.0, 0.0, 0.0, 0.0, 0.0, 0.0, 0.0, 0.0, 0.0, 0.0, 0.0, 0.0, 0.0, 0.0, 0.0, 0.0, 0.0, 0.0, 0.0, 0.0, 0.0, 0.0, 0.0, 0.0, 0.0, 0.0, 0.0, 0.0, 0.0, 0.0, 0.0, 0.0, 0.0, 0.0, 0.0, 0.0, 0.0, 0.0, 0.0, 0.0, 0.0, 0.0, 0.0, 0.0, 0.0, 0.0, 0.0, 0.0, 0.0, 0.0, 0.0, 0.0, 0.0, 0.0, 0.0, 0.0, 0.0, 0.0, 0.0, 0.0, 0.0, 0.0, 0.0, 0.0, 0.0, 0.0, 0.0, 0.0, 0.0, 0.0, 0.0, 0.0, 0.0, 0.0, 0.0, 0.0, 0.0, 0.0, 0.0, 0.0, 0.0, 0.0, 0.0, 0.0, 0.0, 0.0, 0.0, 0.0, 0.0, 0.0, 0.0, 0.0, 0.0, 0.0, 0.0, 0.0, 0.0, 0.0, 0.0, 0.0, 0.0, 0.0, 0.0, 0.0, 0.0, 0.0, 0.0, 0.0, 0.0, 0.0, 0.0, 0.0, 0.0, 0.0, 0.0, 0.0, 0.0, 0.0, 0.0, 0.0, 0.0, 0.0, 0.0, 0.0, 0.0, 0.0, 0.0, 0.0, 0.0, 0.0, 0.0, 0.0, 0.0, 0.0, 0.0, 0.0, 0.0, 0.0, 0.0, 0.0, 0.0, 0.0, 0.0, 0.0, 0.0, 0.0, 0.0, 0.0, 0.0, 0.0, 0.0, 0.0, 0.0, 0.0, 0.0, 0.0, 0.0, 0.0, 0.0, 0.0, 0.0, 0.0, 0.0, 0.0, 0.0, 0.0, 0.0, 0.0, 0.0, 0.0, 0.0, 0.0, 0.0, 0.0, 0.0, 0.0, 0.0, 0.0, 0.0, 0.0, 0.0, 0.0, 0.0, 0.0, 0.0, 0.0, 0.0, 0.0, 0.0, 0.0, 0.0, 0.0, 0.0, 0.0, 0.0, 0.0, 0.0, 0.0, 0.0, 0.0, 0.0, 0.0, 0.0, 0.0, 0.0, 0.0, 0.0, 0.0, 0.0, 0.0, 0.0, 0.0, 0.0, 0.0, 0.0, 0.0, 0.0, 0.0, 0.0, 0.0, 0.0, 0.0, 0.0, 0.0, 0.0, 0.0, 0.0, 0.0, 0.0, 0.0, 0.0, 0.0, 0.0, 0.0, 0.0, 0.0, 0.0, 0.0, 0.0, 0.0, 0.0, 0.0, 0.0, 0.0, 0.0, 0.0, 0.0, 0.0, 0.0, 0.0, 0.0, 0.0, 0.0, 0.0, 0.0, 0.0, 0.0, 0.0, 0.0, 0.0, 0.0, 0.0, 0.0, 0.0, 0.0, 0.0, 0.0, 0.0, 0.0, 0.0, 0.0, 0.0, 0.0, 0.0, 0.0, 0.0, 0.0, 0.0, 0.0, 0.0, 0.0, 0.0, 0.0, 0.0, 0.0, 0.0, 0.0, 0.0, 0.0, 0.0, 0.0, 0.0, 0.0, 0.0, 0.0, 0.0, 0.0, 0.0, 0.0, 0.0, 0.0, 0.0, 0.0, 0.0, 0.0, 0.0, 0.0, 0.0, 0.0, 0.0, 0.0, 0.0, 0.0, 0.0, 0.0, 0.0, 0.0, 0.0, 0.0, 0.0, 0.0, 0.0, 0.0, 0.0, 0.0, 0.0, 0.0, 0.0, 0.0, 0.0, 0.0, 0.0, 0.0, 0.0, 0.0, 0.0, 0.0, 0.0, 0.0, 0.0, 0.0, 0.0, 0.0, 0.0, 0.0, 0.0, 0.0, 0.0, 0.0, 0.0, 0.0, 0.0, 0.0, 0.0, 0.0, 0.0, 0.0, 0.0, 0.0, 0.0, 0.0, 0.0, 0.0, 0.0, 0.0, 0.0, 0.0, 0.0, 0.0, 0.0, 0.0, 0.0, 0.0, 0.0, 0.0, 0.0, 0.0, 0.0, 0.0, 0.0, 0.0, 0.0, 0.0, 0.0, 0.0, 0.0, 0.0, 0.0, 0.0, 0.0, 0.0, 0.0, 0.0, 0.0, 0.0, 0.0, 0.0, 0.0, 0.0, 0.0, 0.0, 0.0, 0.0, 0.0, 0.0, 0.0, 0.0, 0.0, 0.0, 0.0, 0.0, 0.0, 0.0, 0.0, 0.0, 0.0, 0.0, 0.0, 0.0, 0.0, 0.0, 0.0, 0.0, 0.0, 0.0, 0.0, 0.0, 0.0, 0.0, 0.0, 0.0, 0.0, 0.0, 0.0, 0.0, 0.0, 0.0, 0.0, 0.0, 0.0, 0.0, 0.0, 0.0, 0.0, 0.0, 0.0, 0.0, 0.0, 0.0, 0.0, 0.0, 0.0, 0.0, 0.0, 0.0, 0.0, 0.0, 0.0, 0.0, 0.0, 0.0, 0.0, 0.0, 0.0, 0.0, 0.0, 0.0, 0.0, 0.0, 0.0, 0.0, 0.0, 0.0, 0.0, 0.0, 0.0, 0.0, 0.0, 0.0, 0.0, 0.0, 0.0, 0.0, 0.0, 0.0, 0.0, 0.0, 0.0, 0.0, 0.0, 0.0, 0.0, 0.0, 0.0, 0.0, 0.0, 0.0, 0.0, 0.0, 0.0, 0.0, 0.0, 0.0, 0.0, 0.0, 0.0, 0.0, 0.0, 0.0, 0.0, 0.0, 0.0, 0.0, 0.0, 0.0, 0.0, 0.0, 0.0, 0.0, 0.0, 0.0, 0.0, 0.0, 0.0, 0.0, 0.0, 0.0, 0.0, 0.0, 0.0, 0.0, 0.0, 0.0, 0.0, 0.0, 0.0, 0.0, 0.0, 0.0, 0.0, 0.0, 0.0, 0.0, 0.0, 0.0, 0.0, 0.0, 0.0, 0.0, 0.0, 0.0, 0.0, 0.0, 0.0, 0.0, 0.0, 0.0, 0.0, 0.0, 0.0, 0.0, 0.0, 0.0, 0.0, 0.0, 0.0, 0.0, 0.0, 0.0, 0.0, 0.0, 0.0, 0.0, 0.0, 0.0, 0.0, 0.0, 0.0, 0.0, 0.0, 0.0, 0.0, 0.0, 0.0, 0.0, 0.0, 0.0, 0.0, 0.0, 0.0, 0.0, 0.0, 0.0, 0.0, 0.0, 0.0, 0.0, 0.0, 0.0, 0.0, 0.0, 0.0, 0.0, 0.0, 0.0, 0.0, 0.0, 0.0, 0.0, 0.0, 0.0, 0.0, 0.0, 0.0, 0.0, 0.0, 0.0, 0.0, 0.0, 0.0, 0.0, 0.0, 0.0, 0.0, 0.0, 0.0, 0.0, 0.0, 0.0, 0.0, 0.0, 0.0, 0.0, 0.0, 0.0, 0.0, 0.0, 0.0, 0.0, 0.0, 0.0, 0.0, 0.0, 0.0, 0.0, 0.0, 0.0, 0.0, 0.0, 0.0, 0.0, 0.0, 0.0, 0.0, 0.0, 0.0, 0.0, 0.0, 0.0, 0.0, 0.0, 0.0, 0.0, 0.0, 0.0, 0.0, 0.0, 0.0, 0.0, 0.0, 0.0, 0.0, 0.0, 0.0, 0.0, 0.0, 0.0, 0.0, 0.0, 0.0, 0.0, 0.0, 0.0, 0.0, 0.0, 0.0, 0.0, 0.0, 0.0, 0.0, 0.0, 0.0, 0.0, 0.0, 0.0, 0.0, 0.0, 0.0, 0.0, 0.0, 0.0, 0.0, 0.0, 0.0, 0.0, 0.0, 0.0, 0.0, 0.0, 0.0, 0.0, 0.0, 0.0, 0.0, 0.0, 0.0, 0.0, 0.0, 0.0, 0.0, 0.0, 0.0, 0.0, 0.0, 0.0, 0.0, 0.0, 0.0, 0.0, 0.0, 0.0, 0.0, 0.0, 0.0, 0.0, 0.0, 0.0, 0.0, 0.0, 0.0, 0.0, 0.0, 0.0, 0.0, 0.0, 0.0, 0.0, 0.0, 0.0, 0.0, 0.0, 0.0, 0.0, 0.0, 0.0, 0.0, 0.0, 0.0, 0.0, 0.0, 0.0, 0.0, 0.0, 0.0, 0.0, 0.0, 0.0, 0.0, 0.0, 0.0, 0.0, 0.0, 0.0, 0.0, 0.0, 0.0, 0.0, 0.0, 0.0, 0.0, 0.0, 0.0, 0.0, 0.0, 0.0, 0.0, 0.0, 0.0, 0.0, 0.0, 0.0, 0.0, 0.0, 0.0, 0.0, 0.0, 0.0, 0.0, 0.0, 0.0, 0.0, 0.0, 0.0, 0.0, 0.0, 0.0, 0.0, 0.0, 0.0, 0.0, 0.0, 0.0, 0.0, 0.0, 0.0, 0.0, 0.0, 0.0, 0.0, 0.0, 0.0, 0.0, 0.0, 0.0, 0.0, 0.0, 0.0, 0.0, 0.0, 0.0, 0.0, 0.0, 0.0, 0.0, 0.0, 0.0, 0.0, 0.0, 0.0, 0.0, 0.0, 0.0, 0.0, 0.0, 0.0, 0.0, 0.0, 0.0, 0.0, 0.0, 0.0, 0.0, 0.0, 0.0, 0.0, 0.0, 0.0, 0.0, 0.0, 0.0, 0.0, 0.0, 0.0, 0.0, 0.0, 0.0, 0.0, 0.0, 0.0, 0.0, 0.0, 0.0, 0.0, 0.0, 0.0, 0.0, 0.0, 0.0, 0.0, 0.0, 0.0, 0.0, 0.0, 0.0, 0.0, 0.0, 0.0, 0.0, 0.0, 0.0, 0.0, 0.0, 0.0, 0.0, 0.0, 0.0, 0.0, 0.0, 0.0, 0.0, 0.0, 0.0, 0.0, 0.0, 0.0, 0.0, 0.0, 0.0, 0.0, 0.0, 0.0, 0.0, 0.0, 0.0, 0.0, 0.0, 0.0, 0.0, 0.0, 0.0, 0.0, 0.0, 0.0, 0.0, 0.0, 0.0, 0.0, 0.0, 0.0, 0.0, 0.0, 0.0, 0.0, 0.0, 0.0, 0.0, 0.0, 0.0, 0.0, 0.0, 0.0, 0.0, 0.0, 0.0, 0.0, 0.0, 0.0, 0.0, 0.0, 0.0, 0.0, 0.0, 0.0, 0.0, 0.0, 0.0, 0.0, 0.0, 0.0, 0.0, 0.0, 0.0, 0.0, 0.0, 0.0, 0.0, 0.0, 0.0, 0.0, 0.0, 0.0, 0.0, 0.0, 0.0, 0.0, 0.0, 0.0, 0.0, 0.0, 0.0, 0.0, 0.0, 0.0, 0.0, 0.0, 0.0, 0.0, 0.0, 0.0, 0.0, 0.0, 0.0, 0.0, 0.0, 0.0, 0.0, 0.0, 0.0, 0.0, 0.0, 0.0, 0.0, 0.0, 0.0, 0.0, 0.0, 0.0, 0.0, 0.0, 0.0, 0.0, 0.0, 0.0, 0.0, 0.0, 0.0, 0.0, 0.0, 0.0, 0.0, 0.0, 0.0, 0.0, 0.0, 0.0, 0.0, 0.0, 0.0, 0.0, 0.0, 0.0, 0.0, 0.0, 0.0, 0.0, 0.0, 0.0, 0.0, 0.0, 0.0, 0.0, 0.0, 0.0, 0.0, 0.0, 0.0, 0.0, 0.0, 0.0, 0.0, 0.0, 0.0, 0.0, 0.0, 0.0, 0.0, 0.0, 0.0, 0.0, 0.0, 0.0, 0.0, 0.0, 0.0, 0.0, 0.0, 0.0, 0.0, 0.0, 0.0, 0.0, 0.0, 0.0, 0.0, 0.0, 0.0, 0.0, 0.0, 0.0, 0.0, 0.0, 0.0, 0.0, 0.0, 0.0, 0.0, 0.0, 0.0, 0.0, 0.0, 0.0, 0.0, 0.0, 0.0, 0.0, 0.0, 0.0, 0.0, 0.0, 0.0, 0.0, 0.0, 0.0, 0.0, 0.0, 0.0, 0.0, 0.0, 0.0, 0.0, 0.0, 0.0, 0.0, 0.0, 0.0, 0.0, 0.0, 0.0, 0.0, 0.0, 0.0, 0.0, 0.0, 0.0, 0.0, 0.0, 0.0, 0.0, 0.0, 0.0, 0.0, 0.0, 0.0, 0.0, 0.0, 0.0, 0.0, 0.0, 0.0, 0.0, 0.0, 0.0, 0.0, 0.0, 0.0, 0.0, 0.0, 0.0, 0.0, 0.0, 0.0, 0.0, 0.0, 0.0, 0.0, 0.0, 0.0, 0.0, 0.0, 0.0, 0.0, 0.0, 0.0, 0.0, 0.0, 0.0, 0.0, 0.0, 0.0, 0.0, 0.0, 0.0, 0.0, 0.0, 0.0, 0.0, 0.0, 0.0, 0.0, 0.0, 0.0, 0.0, 0.0, 0.0, 0.0, 0.0, 0.0, 0.0, 0.0, 0.0, 0.0, 0.0, 0.0, 0.0, 0.0, 0.0, 0.0, 0.0, 0.0, 0.0, 0.0, 0.0, 0.0, 0.0, 0.0, 0.0, 0.0, 0.0, 0.0, 0.0, 0.0, 0.0, 0.0, 0.0, 0.0, 0.0, 0.0, 0.0, 0.0, 0.0, 0.0, 0.0, 0.0, 0.0, 0.0, 0.0, 0.0, 0.0, 0.0, 0.0, 0.0, 0.0, 0.0, 0.0, 0.0, 0.0, 0.0, 0.0, 0.0, 0.0, 0.0, 0.0, 0.0, 0.0, 0.0, 0.0, 0.0, 0.0, 0.0, 0.0, 0.0, 0.0, 0.0, 0.0, 0.0, 0.0, 0.0, 0.0, 0.0, 0.0, 0.0, 0.0, 0.0, 0.0, 0.0, 0.0, 0.0, 0.0, 0.0, 0.0, 0.0, 0.0, 0.0, 0.0, 0.0, 0.0, 0.0, 0.0, 0.0, 0.0, 0.0, 0.0, 0.0, 0.0, 0.0, 0.0, 0.0, 0.0, 0.0, 0.0, 0.0, 0.0, 0.0, 0.0, 0.0, 0.0, 0.0, 0.0, 0.0, 0.0, 0.0, 0.0, 0.0, 0.0, 0.0, 0.0, 0.0, 0.0, 0.0, 0.0, 0.0, 0.0, 0.0, 0.0, 0.0, 0.0, 0.0, 0.0, 0.0, 0.0, 0.0, 0.0, 0.0, 0.0, 0.0, 0.0, 0.0, 0.0, 0.0, 0.0, 0.0, 0.0, 0.0, 0.0, 0.0, 0.0, 0.0, 0.0, 0.0, 0.0, 0.0, 0.0, 0.0, 0.0, 0.0, 0.0, 0.0, 0.0, 0.0, 0.0, 0.0, 0.0, 0.0, 0.0, 0.0, 0.0, 0.0, 0.0, 0.0, 0.0, 0.0, 0.0, 0.0, 0.0, 0.0, 0.0, 0.0, 0.0, 0.0, 0.0, 0.0, 0.0, 0.0, 0.0, 0.0, 0.0, 0.0, 0.0, 0.0, 0.0, 0.0, 0.0, 0.0, 0.0, 0.0, 0.0, 0.0, 0.0, 0.0, 0.0, 0.0, 0.0, 0.0, 0.0, 0.0, 0.0, 0.0, 0.0, 0.0, 0.0, 0.0, 0.0, 0.0, 0.0, 0.0, 0.0, 0.0, 0.0, 0.0, 0.0, 0.0, 0.0, 0.0, 0.0, 0.0, 0.0, 0.0, 0.0, 0.0, 0.0, 0.0, 0.0, 0.0, 0.0, 0.0, 0.0, 0.0, 0.0, 0.0, 0.0, 0.0, 0.0, 0.0, 0.0, 0.0, 0.0, 0.0, 0.0, 0.0, 0.0, 0.0, 0.0, 0.0, 0.0, 0.0, 0.0, 0.0, 0.0, 0.0, 0.0, 0.0, 0.0, 0.0, 0.0, 0.0, 0.0, 0.0, 0.0, 0.0, 0.0, 0.0, 0.0, 0.0, 0.0, 0.0, 0.0, 0.0, 0.0, 0.0, 0.0, 0.0, 0.0, 0.0, 0.0, 0.0, 0.0, 0.0, 0.0, 0.0, 0.0, 0.0, 0.0, 0.0, 0.0, 0.0, 0.0, 0.0, 0.0, 0.0, 0.0, 0.0, 0.0, 0.0, 0.0, 0.0, 0.0, 0.0, 0.0, 0.0, 0.0, 0.0, 0.0, 0.0, 0.0, 0.0, 0.0, 0.0, 0.0, 0.0, 0.0, 0.0, 0.0, 0.0, 0.0, 0.0, 0.0, 0.0, 0.0, 0.0, 0.0, 0.0, 0.0, 0.0, 0.0, 0.0, 0.0, 0.0, 0.0, 0.0, 0.0, 0.0, 0.0, 0.0, 0.0, 0.0, 0.0, 0.0, 0.0, 0.0, 0.0, 0.0, 0.0, 0.0, 0.0, 0.0, 0.0, 0.0, 0.0, 0.0, 0.0, 0.0, 0.0, 0.0, 0.0, 0.0, 0.0, 0.0, 0.0, 0.0, 0.0, 0.0, 0.0, 0.0, 0.0, 0.0, 0.0, 0.0, 0.0, 0.0, 0.0, 0.0, 0.0, 0.0, 0.0, 0.0, 0.0, 0.0, 0.0, 0.0, 0.0, 0.0, 0.0, 0.0, 0.0, 0.0, 0.0, 0.0, 0.0, 0.0, 0.0, 0.0, 0.0, 0.0, 0.0, 0.0, 0.0, 0.0, 0.0, 0.0, 0.0, 0.0, 0.0, 0.0, 0.0, 0.0, 0.0, 0.0, 0.0, 0.0, 0.0, 0.0, 0.0, 0.0, 0.0, 0.0, 0.0, 0.0, 0.0, 0.0, 0.0, 0.0, 0.0, 0.0, 0.0, 0.0, 0.0, 0.0, 0.0, 0.0, 0.0, 0.0, 0.0, 0.0, 0.0, 0.0, 0.0, 0.0, 0.0, 0.0, 0.0, 0.0, 0.0, 0.0, 0.0, 0.0, 0.0, 0.0, 0.0, 0.0, 0.0, 0.0, 0.0, 0.0, 0.0, 0.0, 0.0, 0.0, 0.0, 0.0, 0.0, 0.0, 0.0, 0.0, 0.0, 0.0, 0.0, 0.0, 0.0, 0.0, 0.0, 0.0, 0.0, 0.0, 0.0, 0.0, 0.0, 0.0, 0.0, 0.0, 0.0, 0.0, 0.0, 0.0, 0.0, 0.0, 0.0, 0.0, 0.0, 0.0, 0.0, 0.0, 0.0, 0.0, 0.0, 0.0, 0.0, 0.0, 0.0, 0.0, 0.0, 0.0, 0.0, 0.0, 0.0, 0.0, 0.0, 0.0, 0.0, 0.0, 0.0, 0.0, 0.0, 0.0, 0.0, 0.0, 0.0, 0.0, 0.0, 0.0, 0.0, 0.0, 0.0, 0.0, 0.0, 0.0, 0.0, 0.0, 0.0, 0.0, 0.0, 0.0, 0.0, 0.0, 0.0, 0.0, 0.0, 0.0, 0.0, 0.0, 0.0, 0.0, 0.0, 0.0, 0.0, 0.0, 0.0, 0.0, 0.0, 0.0, 0.0, 0.0, 0.0, 0.0, 0.0, 0.0, 0.0, 0.0, 0.0, 0.0, 0.0, 0.0, 0.0, 0.0, 0.0, 0.0, 0.0, 0.0, 0.0, 0.0, 0.0, 0.0, 0.0, 0.0, 0.0, 0.0, 0.0, 0.0, 0.0, 0.0, 0.0, 0.0, 0.0, 0.0, 0.0, 0.0, 0.0, 0.0, 0.0, 0.0, 0.0, 0.0, 0.0, 0.0, 0.0, 0.0, 0.0, 0.0, 0.0, 0.0, 0.0, 0.0, 0.0, 0.0, 0.0, 0.0, 0.0, 0.0, 0.0, 0.0, 0.0, 0.0, 0.0, 0.0, 0.0, 0.0, 0.0, 0.0, 0.0, 0.0, 0.0, 0.0, 0.0, 0.0, 0.0, 0.0, 0.0, 0.0, 0.0, 0.0, 0.0, 0.0, 0.0, 0.0, 0.0, 0.0, 0.0, 1.0, 1.0, 1.0, 1.0, 0.0, 0.0, 0.0, 1.0, 0.0, 1.0, 1.0, 0.0, 1.0, 1.0, 1.0, 0.0, 1.0, 0.0, 1.0, 1.0, 1.0, 0.0, 0.0, 1.0, 0.0, 1.0, 0.0, 0.0, 0.0, 1.0, 0.0, 1.0, 1.0, 1.0, 1.0, 1.0, 0.0, 0.0, 1.0, 0.0, 0.0, 0.0, 0.0, 0.0, 1.0])
me_mesh_001.update()

# ---- objects
ob_light = bpy.data.objects.new('Light', light_light)
ob_camera = bpy.data.objects.new('Camera', cam_camera)
ob_beziercurve_001 = bpy.data.objects.new('BezierCurve.001', me_mesh_001)

# ---- transforms, parenting, visibility, modifiers, constraints
ob_light.location = (2.245, -10.61, 10.33)
ob_light.rotation_euler = (0.6503, 0.05522, 1.866)
ob_light.lock_rotations_4d = False
ob_light.empty_display_type = 'ARROWS'
ob_light.color = (0.0, 0.0, 0.0, 0.0)
ob_light.lineart.crease_threshold = 0.0
ob_camera.location = (13.12, -5.507, 6.997)
ob_camera.rotation_euler = (1.548, 0.0382, 1.463)
ob_camera.lock_rotations_4d = False
ob_camera.empty_display_type = 'ARROWS'
ob_camera.color = (0.0, 0.0, 0.0, 0.0)
ob_camera.display_type = 'WIRE'
ob_camera.lineart.crease_threshold = 0.0
ob_beziercurve_001.location = (-4.668, 4.927, 14.06)
ob_beziercurve_001.scale = (1.65, 1.807, 1.555)
_m = ob_beziercurve_001.modifiers.new('Auto Smooth', 'NODES')
_m.node_group = ng_auto_smooth
_gi = [s.identifier for s in ng_auto_smooth.interface.items_tree if s.item_type == 'SOCKET' and s.in_out == 'INPUT']
_m[_gi[1]] = 3.142  # Angle

# ---- collection membership
col_collection.objects.link(ob_light)
col_collection.objects.link(ob_camera)
col_collection.objects.link(ob_beziercurve_001)

# ---- scene / render settings (as saved in the file)
scene.camera = ob_camera
scene.frame_start = 1; scene.frame_end = 250; scene.frame_set(1)
scene.render.engine = 'BLENDER_EEVEE_NEXT'
scene.cycles.sampling_pattern = 'TABULATED_SOBOL'
scene.view_settings.view_transform = 'Filmic'
bpy.context.view_layer.update()
